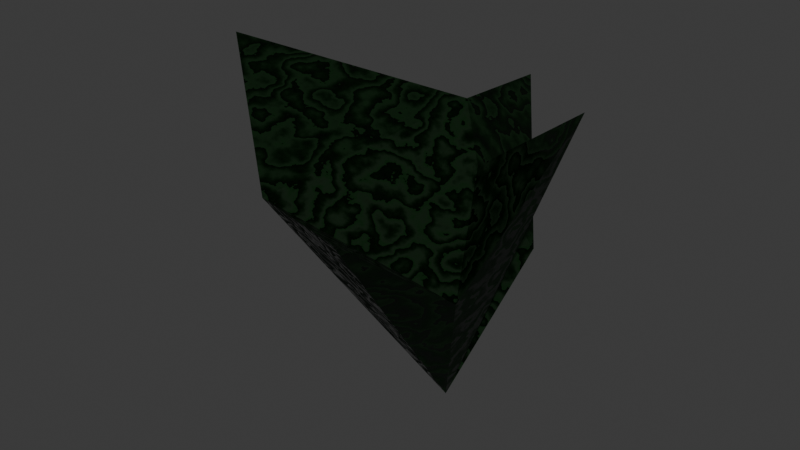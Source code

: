 # Source: Cone.blend  (saved by Blender 4.0.36; exported with 4.5.12 LTS)
import bpy
from mathutils import Matrix  # noqa: F401  (used for matrix-valued properties, if any)

bpy.ops.wm.read_factory_settings(use_empty=True)
scene = bpy.context.scene
scene.name = 'Scene'

# ---- collections
col_collection = bpy.data.collections.new('Collection'); scene.collection.children.link(col_collection)

# ---- images (referenced by path relative to the original .blend; pixels are not part of the script)
import os
ASSET_DIR = os.environ.get("B2B_ASSET_DIR", "")  # directory of the original .blend (textures are referenced by path, not embedded)
HERE = os.path.dirname(os.path.abspath(__file__))  # packed textures are extracted next to this script under _unpacked/

def load_image(name, relpath, width, height, colorspace="sRGB"):
    """Load a texture the original file referenced (path relative to the .blend, or extracted next to this script)."""
    p = next((c for c in (os.path.join(HERE, relpath), os.path.join(ASSET_DIR, relpath)) if relpath and os.path.exists(c)), "")
    if p:
        img = bpy.data.images.load(p, check_existing=True)
        img.name = name
    else:  # same state as the original file: an image datablock whose file is absent (Cycles renders it pink)
        img = bpy.data.images.new(name, width, height)
        img.source = "FILE"
        img.filepath = "//" + (relpath or name)
    img.colorspace_settings.name = colorspace
    return img
img_cone_rough = load_image('Cone.Rough', 'Cone.Rough.png', 1024, 1024, 'sRGB')

# ---- materials (node trees are filled in below, after node groups)
mat_stone = bpy.data.materials.new('Stone')
mat_stone.alpha_threshold = 0.0
mat_stone.roughness = 0.5
mat_stone.line_color = (0.0, 0.0, 0.0, 1.0)

# ---- material node trees
mat_stone.use_nodes = True; mat_stone.node_tree.nodes.clear()
_N = mat_stone.node_tree.nodes; _L = mat_stone.node_tree.links
n0 = _N.new('ShaderNodeBsdfPrincipled'); n0.name = 'Principled BSDF'; n0.location = (65, 368)
n0.inputs[3].default_value = 1.33
n1 = _N.new('ShaderNodeMix'); n1.name = 'Mix'; n1.location = (-165, 528)
n1.data_type = 'RGBA'
n1.inputs[6].default_value = (0.0002114, 0.0008717, 0.0, 1.0)
n1.inputs[7].default_value = (0.0, 0.01387, 0.0002671, 1.0)
n2 = _N.new('ShaderNodeTexWave'); n2.name = 'Wave Texture'; n2.location = (-507, 345)
n2.wave_type = 'RINGS'
n2.rings_direction = 'Y'
n2.wave_profile = 'SAW'
n2.inputs[1].default_value = 1.5
n2.inputs[2].default_value = 35.0
n2.inputs[3].default_value = 15.0
n2.inputs[4].default_value = 4.0
n2.inputs[5].default_value = 0.4691
n2.inputs[6].default_value = -5.0
n3 = _N.new('ShaderNodeMixShader'); n3.name = 'Mix Shader'; n3.location = (475, 591)
n3.inputs[0].default_value = 0.7533
n4 = _N.new('ShaderNodeOutputMaterial'); n4.name = 'Material Output'; n4.location = (686, 645)
n5 = _N.new('ShaderNodeBsdfAnisotropic'); n5.name = 'Glossy BSDF'; n5.location = (118, 701)
n5.inputs[0].default_value = (0.002726, 0.03636, 0.01281, 1.0)
n5.inputs[1].default_value = 0.1
n6 = _N.new('ShaderNodeTexImage'); n6.name = 'Image Texture'; n6.location = (-768, 582)
n6.image = img_cone_rough
_L.new(n2.outputs[1], n1.inputs[0])
_L.new(n1.outputs[2], n0.inputs[0])
_L.new(n2.outputs[0], n0.inputs[2])
_L.new(n0.outputs[0], n3.inputs[2])
_L.new(n3.outputs[0], n4.inputs[0])
_L.new(n5.outputs[0], n3.inputs[1])
n4.is_active_output = True

# ---- world
world_world = bpy.data.worlds.new('World'); scene.world = world_world
world_world.use_nodes = True; world_world.node_tree.nodes.clear()
_N = world_world.node_tree.nodes; _L = world_world.node_tree.links
n0 = _N.new('ShaderNodeOutputWorld'); n0.name = 'World Output'; n0.location = (300, 300)
n1 = _N.new('ShaderNodeBackground'); n1.name = 'Background'; n1.location = (10, 300)
n1.inputs[0].default_value = (0.05088, 0.05088, 0.05088, 1.0)
_L.new(n1.outputs[0], n0.inputs[0])
n0.is_active_output = True
world_world.color = (0.05088, 0.05088, 0.05088)
world_world.use_sun_shadow = False
world_world.sun_shadow_jitter_overblur = 0.0

# ---- meshes
me_cone = bpy.data.meshes.new('Cone')
me_cone.from_pydata([(0.5253, 2.508, -2.307), (1.7, 0.09731, -3.192), (0.05999, -0.4353, -1.966), (0.7071, -0.7071, -1.0), (-0.6563, -2.554, -2.339), (-0.5116, -0.969, -2.498), (-3.219, 0.183, -3.052), (-1.141, 1.816, -2.023), (0.0, 0.0, 1.0), (-0.867, 0.338, -1.471), (0.8406, 0.9739, -1.068)], [], [(0, 8, 1, 10), (1, 8, 2), (2, 8, 3), (3, 8, 4), (4, 8, 5), (5, 8, 9, 6), (0, 10, 1, 2, 3, 4, 5, 6, 7), (6, 9, 8, 7), (7, 8, 0)])
_uv = me_cone.uv_layers.new(name='UVMap')
_uv.uv.foreach_set('vector', [0.5883, 0.4925, 0.5883, -2.621e-08, 0.9151, 0.4213, 0.6689, 0.2771, 2.412e-08, 0.5325, 0.0, 0.0, 0.1368, 0.3226, 0.7344, 0.8176, 0.7344, 0.5051, 0.7976, 0.7555, 0.5919, 0.725, 0.7344, 0.5051, 0.7344, 1.0, 0.1368, 0.9969, 0.1368, 0.5051, 0.2952, 0.8928, 0.2952, 0.8928, 0.1368, 0.5051, 0.3548, 0.7289, 0.4926, 0.9757, 0.2597, -2.298e-09, 0.4341, 0.05286, 0.5448, 0.1418, 0.4746, 0.2627, 0.5657, 0.1977, 0.5883, 0.5051, 0.4643, 0.3707, 0.1368, 0.5051, 0.1859, 0.1727, 0.4926, 0.9757, 0.3548, 0.7289, 0.1368, 0.5051, 0.5378, 0.6839, 0.5378, 0.6839, 0.1368, 0.5051, 0.5919, 0.5875])
me_cone.materials.append(mat_stone)
me_cone.update()

# ---- objects
ob_cone = bpy.data.objects.new('Cone', me_cone)

# ---- transforms, parenting, visibility, modifiers, constraints
ob_cone.location = (0.0, 0.0, 0.9798)
ob_cone.rotation_euler = (3.142, -0.0, 0.0)

# ---- collection membership
col_collection.objects.link(ob_cone)

# ---- scene / render settings (as saved in the file)
scene.frame_start = 1; scene.frame_end = 250; scene.frame_set(1)
scene.render.engine = 'CYCLES'
scene.cycles.sampling_pattern = 'TABULATED_SOBOL'
scene.cycles.bake_type = 'ROUGHNESS'
bpy.context.view_layer.update()

# ---- added for rendering (the .blend has no active camera and no usable light): camera, sun
cam_auto = bpy.data.cameras.new('AutoCamera')
cam_auto.lens = 50.0
cam_auto.sensor_width = 36.0
cam_auto.clip_end = 1000.0
ob_auto_camera = bpy.data.objects.new('AutoCamera', cam_auto)
scene.collection.objects.link(ob_auto_camera)
ob_auto_camera.location = (6.83614, -9.09187, 8.15269)
ob_auto_camera.rotation_euler = (1.09748, -7.21219e-08, 0.694738)
scene.camera = ob_auto_camera
light_auto_sun = bpy.data.lights.new('AutoSun', 'SUN')
light_auto_sun.energy = 3.0
light_auto_sun.angle = 0.0523599
ob_auto_sun = bpy.data.objects.new('AutoSun', light_auto_sun)
scene.collection.objects.link(ob_auto_sun)
ob_auto_sun.rotation_euler = (0.872665, 0.174533, 0.523599)
bpy.context.view_layer.update()
